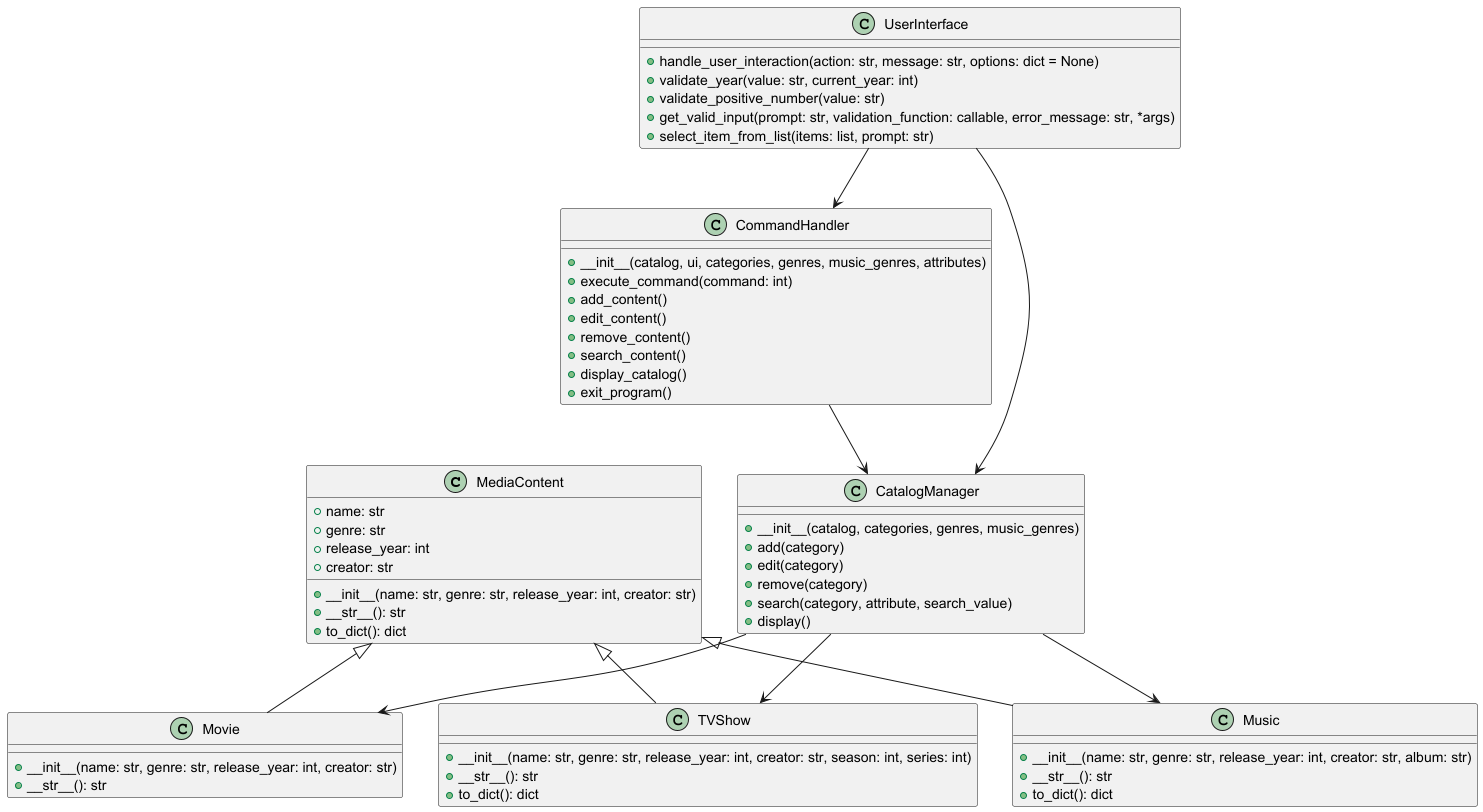

The diagram above was rendered by PlantUML. Its source (embedded in the PNG):
@startuml

class MediaContent {
    +name: str
    +genre: str
    +release_year: int
    +creator: str
    +__init__(name: str, genre: str, release_year: int, creator: str)
    +__str__(): str
    +to_dict(): dict
}

class Movie {
    +__init__(name: str, genre: str, release_year: int, creator: str)
    +__str__(): str
}

class TVShow {
    +__init__(name: str, genre: str, release_year: int, creator: str, season: int, series: int)
    +__str__(): str
    +to_dict(): dict
}

class Music {
    +__init__(name: str, genre: str, release_year: int, creator: str, album: str)
    +__str__(): str
    +to_dict(): dict
}

class CommandHandler {
    +__init__(catalog, ui, categories, genres, music_genres, attributes)
    +execute_command(command: int)
    +add_content()
    +edit_content()
    +remove_content()
    +search_content()
    +display_catalog()
    +exit_program()
}

class CatalogManager {
    +__init__(catalog, categories, genres, music_genres)
    +add(category)
    +edit(category)
    +remove(category)
    +search(category, attribute, search_value)
    +display()
}

class UserInterface {
    +handle_user_interaction(action: str, message: str, options: dict = None)
    +validate_year(value: str, current_year: int)
    +validate_positive_number(value: str)
    +get_valid_input(prompt: str, validation_function: callable, error_message: str, *args)
    +select_item_from_list(items: list, prompt: str)
}

MediaContent <|-- Movie
MediaContent <|-- TVShow
MediaContent <|-- Music

CommandHandler --> CatalogManager

UserInterface --> CatalogManager
UserInterface --> CommandHandler

CatalogManager --> Movie
CatalogManager --> TVShow
CatalogManager --> Music

@enduml